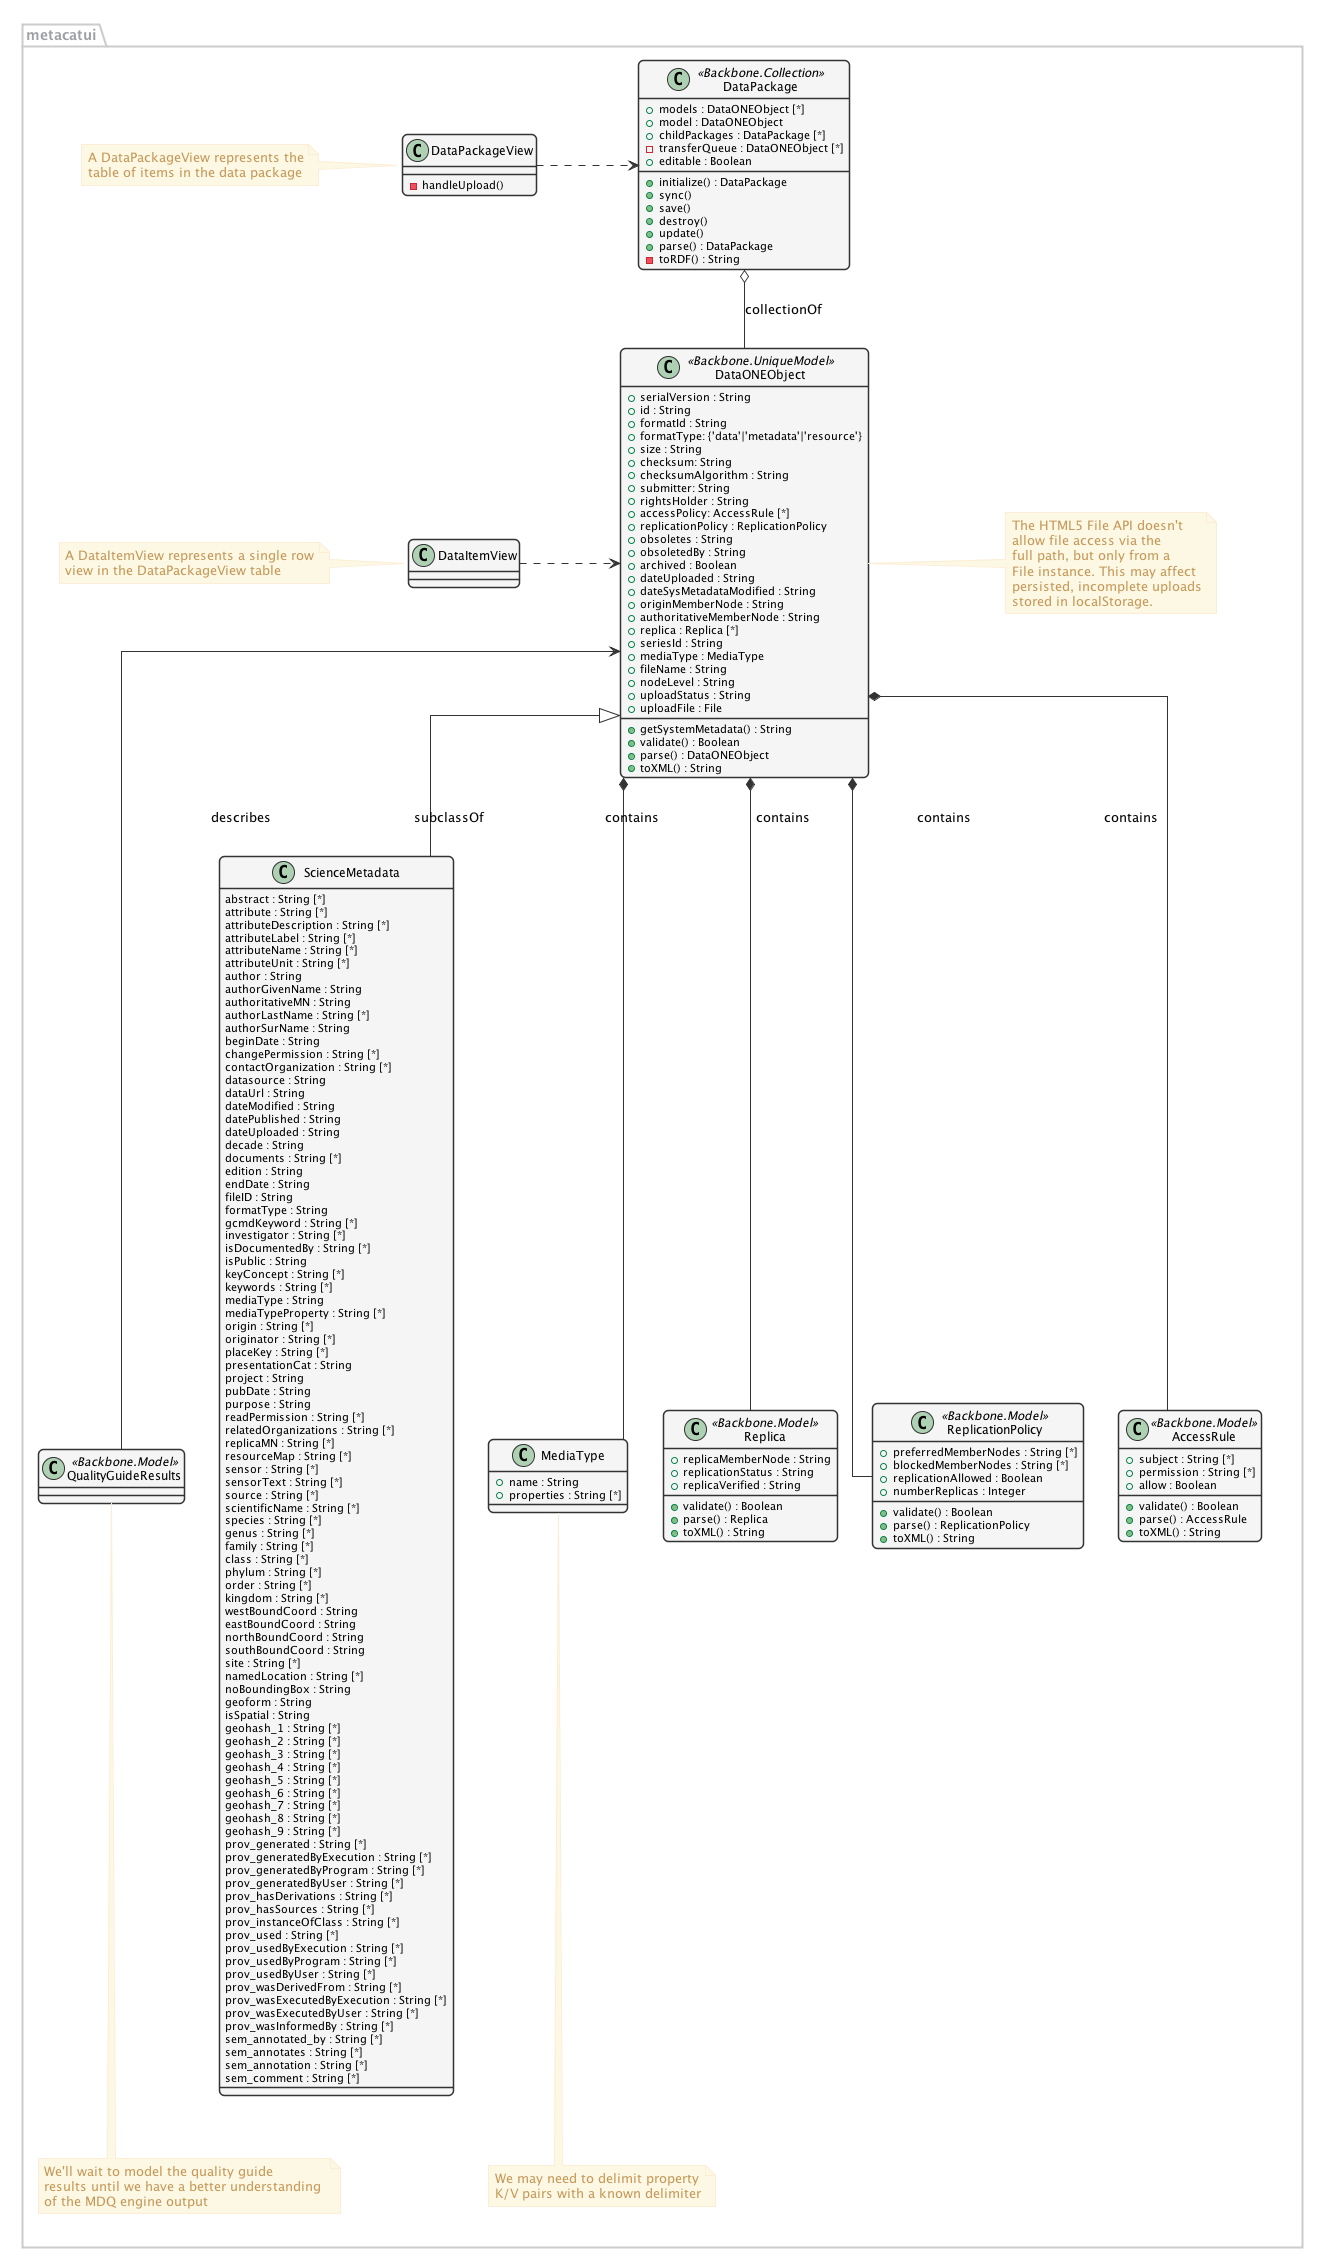

The diagram above was rendered by PlantUML. Its source (embedded in the PNG):
@startuml images/editor-design-metacatui-package.png
      ' change the default styles   
      skinparam shadowing false   
      skinparam roundcorner 10

      ' style sequences
      skinparam sequence {
      	ArrowColor #1F4260
      	LifeLineBorderColor #1F4260
      	LifeLineBackgroundColor #428BCA
      	ParticipantBorderColor #AAAAAA
      	ParticipantBackgroundColor #F5F5F5
        ActorBackgroundColor #DDDDDD
        ActorBorderColor #333333
      }
      
      ' style notes
      skinparam noteFontColor #C49858
      skinparam note {
        BackgroundColor #FCF8E4
        BorderColor #FCEED6   
      }
      
      ' style classes
      skinparam class {
        BackgroundColor #F5F5F5
        BorderColor #333333
        ArrowColor #333333   
      }   
      
      ' style packages
      skinparam packageFontColor #9DA0A4
      skinparam package {
        BorderColor #CCCCCC
      }   
         

' override the linetype
skinparam linetype ortho   

  package metacatui {
    together {
      class MediaType {
        + name : String
        + properties : String [*]
      }
    
      note bottom of MediaType
        We may need to delimit property
        K/V pairs with a known delimiter
      end note
      
      class Replica <<Backbone.Model>> {
        + replicaMemberNode : String
        + replicationStatus : String
        + replicaVerified : String
        + validate() : Boolean
        + parse() : Replica
        + toXML() : String
      }
      
      class ReplicationPolicy <<Backbone.Model>> {
        + preferredMemberNodes : String [*]
        + blockedMemberNodes : String [*]
        + replicationAllowed : Boolean
        + numberReplicas : Integer
        + validate() : Boolean
        + parse() : ReplicationPolicy
        + toXML() : String
      }
      
      class AccessRule <<Backbone.Model>> {
        + subject : String [*]
        + permission : String [*]
        + allow : Boolean
        + validate() : Boolean
        + parse() : AccessRule
        + toXML() : String
      }
      
    }
           
    class QualityGuideResults <<Backbone.Model>> {
    }
    
    note bottom
      We'll wait to model the quality guide 
      results until we have a better understanding 
      of the MDQ engine output
    end note
    
    class ScienceMetadata {
      abstract : String [*]
      attribute : String [*]
      attributeDescription : String [*]
      attributeLabel : String [*]
      attributeName : String [*]
      attributeUnit : String [*]
      author : String 
      authorGivenName : String 
      authoritativeMN : String 
      authorLastName : String [*]
      authorSurName : String 
      beginDate : String 
      changePermission : String [*]
      contactOrganization : String [*]
      datasource : String 
      dataUrl : String 
      dateModified : String 
      datePublished : String 
      dateUploaded : String 
      decade : String 
      documents : String [*]
      edition : String 
      endDate : String 
      fileID : String 
      formatType : String 
      gcmdKeyword : String [*]
      investigator : String [*]
      isDocumentedBy : String [*]
      isPublic : String 
      keyConcept : String [*]
      keywords : String [*]
      mediaType : String 
      mediaTypeProperty : String [*]
      origin : String [*]
      originator : String [*]
      placeKey : String [*]
      presentationCat : String 
      project : String 
      pubDate : String 
      purpose : String 
      readPermission : String [*]
      relatedOrganizations : String [*]
      replicaMN : String [*]
      resourceMap : String [*]
      sensor : String [*]
      sensorText : String [*]
      source : String [*]
      scientificName : String [*]
      species : String [*]
      genus : String [*]
      family : String [*]
      class : String [*]
      phylum : String [*]
      order : String [*]
      kingdom : String [*]
      westBoundCoord : String 
      eastBoundCoord : String 
      northBoundCoord : String 
      southBoundCoord : String 
      site : String [*]
      namedLocation : String [*]
      noBoundingBox : String 
      geoform : String 
      isSpatial : String 
      geohash_1 : String [*]
      geohash_2 : String [*]
      geohash_3 : String [*]
      geohash_4 : String [*]
      geohash_5 : String [*]
      geohash_6 : String [*]
      geohash_7 : String [*]
      geohash_8 : String [*]
      geohash_9 : String [*]
      prov_generated : String [*]
      prov_generatedByExecution : String [*]
      prov_generatedByProgram : String [*]
      prov_generatedByUser : String [*]
      prov_hasDerivations : String [*]
      prov_hasSources : String [*]
      prov_instanceOfClass : String [*]
      prov_used : String [*]
      prov_usedByExecution : String [*]
      prov_usedByProgram : String [*]
      prov_usedByUser : String [*]
      prov_wasDerivedFrom : String [*]
      prov_wasExecutedByExecution : String [*]
      prov_wasExecutedByUser : String [*]
      prov_wasInformedBy : String [*]
      sem_annotated_by : String [*]
      sem_annotates : String [*]
      sem_annotation : String [*]
      sem_comment : String [*]
    }
    
    class DataONEObject <<Backbone.UniqueModel>> {
      + serialVersion : String
      + id : String
      + formatId : String
      + formatType: {'data'|'metadata'|'resource'}
      + size : String
      + checksum: String
      + checksumAlgorithm : String
      + submitter: String
      + rightsHolder : String
      + accessPolicy: AccessRule [*]
      + replicationPolicy : ReplicationPolicy
      + obsoletes : String
      + obsoletedBy : String
      + archived : Boolean
      + dateUploaded : String
      + dateSysMetadataModified : String
      + originMemberNode : String
      + authoritativeMemberNode : String
      + replica : Replica [*]
      + seriesId : String
      + mediaType : MediaType
      + fileName : String
      + nodeLevel : String
      + uploadStatus : String
      + uploadFile : File
      + getSystemMetadata() : String
      + validate() : Boolean
      + parse() : DataONEObject
      + toXML() : String
    }
    
    note right
      The HTML5 File API doesn't
      allow file access via the 
      full path, but only from a
      File instance. This may affect
      persisted, incomplete uploads
      stored in localStorage.
    end note
    
    class DataPackage <<Backbone.Collection>> {
      + models : DataONEObject [*]
      + model : DataONEObject
      + childPackages : DataPackage [*]
      - transferQueue : DataONEObject [*]
      + editable : Boolean
      + initialize() : DataPackage
      + sync()
      + save()
      + destroy()
      + update()
      + parse() : DataPackage
      - toRDF() : String
    }
    
    class DataPackageView {
      - handleUpload()
    }
    note left
      A DataPackageView represents the
      table of items in the data package
    end note
    
    class DataItemView {
    }
    note left
      A DataItemView represents a single row
      view in the DataPackageView table
    end note
  }
  
  DataPackage o-- DataONEObject : collectionOf
  DataPackage <.right. DataPackageView : listensTo
  DataONEObject <.right. DataItemView : listensTo
  DataONEObject <|-- ScienceMetadata : "subclassOf"
  DataONEObject <-- QualityGuideResults : describes
  DataONEObject *-- AccessRule : "contains"
  DataONEObject *-- ReplicationPolicy : "contains"
  DataONEObject *-- Replica : "  contains"
  DataONEObject *-- MediaType : "contains"
  

@enduml